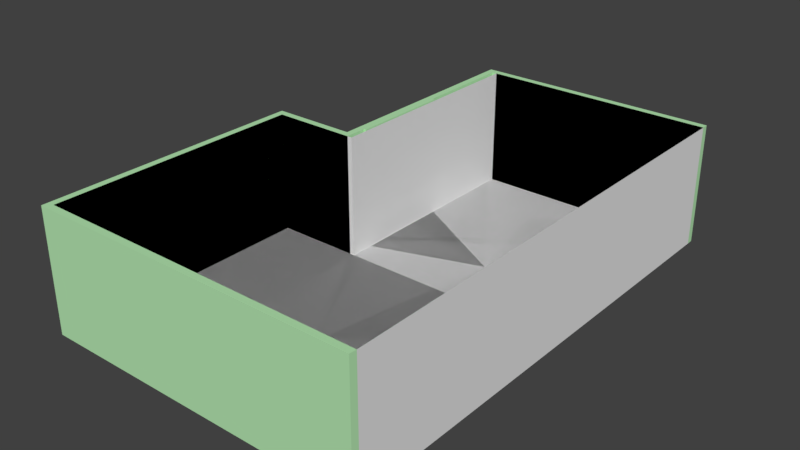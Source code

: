 # Source: bathroom-empty.blend  (saved by Blender 2.79.0; exported with 4.5.12 LTS)
import bpy
from mathutils import Matrix  # noqa: F401  (used for matrix-valued properties, if any)

bpy.ops.wm.read_factory_settings(use_empty=True)
scene = bpy.context.scene
scene.name = 'Scene'

# ---- collections
col_collection_1 = bpy.data.collections.new('Collection 1'); scene.collection.children.link(col_collection_1)

# ---- materials (node trees are filled in below, after node groups)
mat_material_007 = bpy.data.materials.new('Material.007')
mat_material_007.alpha_threshold = 0.0
mat_material_007.use_transparent_shadow = False
mat_material_007.diffuse_color = (0.4626, 0.8, 0.4424, 1.0)
mat_material_007.roughness = 0.5

# ---- material node trees

# ---- world
world_world = bpy.data.worlds.new('World'); scene.world = world_world
world_world.color = (0.05088, 0.05088, 0.05088)
world_world.use_sun_shadow = False
world_world.sun_shadow_jitter_overblur = 0.0
world_world.cycles.sampling_method = 'MANUAL'

# ---- meshes
me_roomcollider = bpy.data.meshes.new('RoomCollider')
me_roomcollider.from_pydata([(-0.8301, 0.4938, 5.96e-08), (-0.8301, 0.4938, 1.539), (-0.8301, 3.357, 5.96e-08), (-0.8301, 3.357, 1.539), (2.135, 0.4938, 5.96e-08), (2.135, 0.4938, 1.539), (2.135, 3.357, 5.96e-08), (2.135, 3.357, 1.539), (-0.8301, -2.732, 5.96e-08), (-0.8301, -2.732, 1.539), (2.135, -2.732, 5.96e-08), (2.135, -2.732, 1.539), (-1.957, 0.4938, 5.96e-08), (-1.957, 0.4938, 1.539), (-1.957, -2.732, 5.96e-08), (-1.957, -2.732, 1.539)], [], [(0, 2, 3, 1), (2, 6, 7, 3), (6, 4, 5, 7), (0, 8, 10, 4), (2, 0, 4, 6), (10, 8, 9, 11), (4, 10, 11, 5), (0, 12, 14, 8), (13, 15, 14, 12), (1, 13, 12, 0), (8, 14, 15, 9)])
me_roomcollider.use_remesh_preserve_volume = False
me_roomcollider.use_remesh_preserve_attributes = False
me_roomcollider.use_mirror_vertex_groups = False
me_roomcollider.update()
me_room = bpy.data.meshes.new('Room')
me_room.from_pydata([(-2.044, -2.818, 5.96e-08), (2.129, -2.818, 5.96e-08), (2.134, 3.443, 5.96e-08), (-0.9774, -2.818, 5.96e-08), (0.08889, -2.818, 5.96e-08), (1.063, -2.818, 5.96e-08), (1.155, 3.443, 5.96e-08), (0.08889, 3.443, 5.96e-08), (-0.9774, 3.443, 5.96e-08), (-2.044, 0.5805, 5.96e-08), (-2.044, -0.4857, 5.96e-08), (-0.9774, 0.5805, 5.96e-08), (-0.9774, 1.647, 5.96e-08), (-1.957, -0.4857, 5.96e-08), (-1.957, -2.732, 5.96e-08), (1.155, -2.732, 5.96e-08), (2.135, -2.732, 5.96e-08), (2.135, 1.647, 5.96e-08), (2.135, 3.357, 5.96e-08), (-0.9774, -2.732, 5.96e-08), (0.08889, -2.732, 5.96e-08), (1.155, 3.357, 5.96e-08), (0.08889, 3.357, 5.96e-08), (-0.8906, 3.357, 5.96e-08), (-0.8906, 1.647, 5.96e-08), (-1.957, 0.4938, 5.96e-08), (2.135, -0.4857, 5.96e-08), (2.135, 0.5805, 5.96e-08), (-0.8906, 0.4938, 5.96e-08), (-1.957, -0.4857, 1.539), (-1.957, -2.732, 1.539), (1.155, -2.732, 1.539), (2.135, -2.732, 1.539), (2.135, 3.357, 1.539), (-0.9774, -2.732, 1.539), (0.08889, -2.732, 1.539), (1.155, 3.357, 1.539), (0.08889, 3.357, 1.539), (-0.8906, 3.357, 1.539), (-0.8906, 1.647, 1.506), (-1.957, 0.4938, 1.539), (-0.8906, 0.4938, 1.539), (-2.044, -0.4857, 1.539), (-2.044, -2.818, 1.539), (1.063, -2.818, 1.539), (2.129, -2.818, 1.539), (2.134, 3.443, 1.539), (-0.9774, -2.818, 1.539), (0.08889, -2.818, 1.539), (1.155, 3.443, 1.539), (0.08889, 3.443, 1.539), (-0.9774, 3.443, 1.539), (-0.9774, 1.647, 1.539), (-2.044, 0.5805, 1.539), (-0.9774, 0.5805, 1.539), (2.135, 3.357, 1.154), (2.135, 3.357, 0.7696), (2.135, 3.357, 0.3848), (1.155, -2.732, 0.3848), (1.155, -2.732, 0.7696), (1.155, -2.732, 1.154), (-1.957, -2.732, 1.154), (-1.957, -2.732, 0.7696), (-1.957, -2.732, 0.3848), (2.135, -2.732, 0.3848), (2.135, -2.732, 0.7696), (2.135, -2.732, 1.154), (-1.957, -0.4857, 1.154), (-1.957, -0.4857, 0.7696), (-1.957, -0.4857, 0.3848), (-1.957, 0.4938, 0.3848), (-1.957, 0.4938, 0.7696), (-1.957, 0.4938, 1.154), (-0.9774, -2.732, 1.154), (-0.9774, -2.732, 0.7696), (-0.9774, -2.732, 0.3848), (0.08889, -2.732, 1.154), (0.08889, -2.732, 0.7696), (0.08889, -2.732, 0.3848), (-0.8906, 1.647, 0.3848), (-0.8906, 1.647, 0.8033), (-0.8906, 0.4938, 1.154), (-0.8906, 0.4938, 0.7696), (-0.8906, 0.4938, 0.3848), (1.155, 3.357, 1.154), (1.155, 3.357, 0.7696), (1.155, 3.357, 0.3848), (0.08889, 3.357, 1.154), (0.08889, 3.357, 0.7696), (0.08889, 3.357, 0.3848), (-0.8906, 3.357, 1.154), (-0.8906, 3.357, 0.7696), (-0.8906, 3.357, 0.3848), (2.135, 0.8471, 5.96e-08), (2.135, 1.114, 5.96e-08), (2.135, 1.38, 5.96e-08), (-0.8906, 0.782, 5.96e-08), (-0.8906, 1.07, 5.96e-08), (-0.8906, 1.359, 5.96e-08), (-0.9774, 0.8471, 5.96e-08), (-0.9774, 1.114, 5.96e-08), (-0.9774, 1.38, 5.96e-08), (-0.8906, 0.8157, 1.506), (-0.8906, 1.07, 1.506), (-0.8906, 1.359, 1.506), (-0.9774, 0.8471, 1.539), (-0.9774, 1.114, 1.539), (-0.9774, 1.38, 1.539), (-0.8906, 1.359, 0.3848), (-0.8906, 1.07, 0.3848), (-0.8906, 0.782, 0.3848), (-0.8906, 1.359, 0.8033), (-0.8906, 1.07, 0.8033), (-0.8906, 0.8157, 0.8033), (-0.8906, 0.8157, 1.154), (2.135, 2.074, 5.96e-08), (2.135, 2.502, 5.96e-08), (2.135, 2.929, 5.96e-08), (-0.8906, 2.074, 5.96e-08), (-0.8906, 2.502, 5.96e-08), (-0.8906, 2.929, 5.96e-08), (-0.9774, 2.096, 5.96e-08), (-0.9774, 2.545, 5.96e-08), (-0.9774, 2.994, 5.96e-08), (-0.8906, 2.041, 1.506), (-0.8906, 2.502, 1.539), (-0.8906, 2.929, 1.539), (-0.9774, 2.096, 1.539), (-0.9774, 2.545, 1.539), (-0.9774, 2.994, 1.539), (-0.8906, 2.929, 0.3848), (-0.8906, 2.502, 0.3848), (-0.8906, 2.074, 0.3848), (-0.8906, 2.929, 0.7696), (-0.8906, 2.502, 0.7696), (-0.8906, 2.041, 0.8033), (-0.8906, 2.929, 1.154), (-0.8906, 2.502, 1.154), (-0.8906, 2.074, 1.154), (-0.8906, 1.359, 1.539), (-0.8906, 1.647, 1.539), (-0.8906, 2.074, 0.7696), (-0.8906, 1.647, 0.7696), (-0.8906, 0.782, 1.539), (-0.8906, 1.07, 1.539), (-0.8906, 1.359, 0.7696), (-0.8906, 1.07, 0.7696), (-0.8906, 0.782, 0.7696), (-0.8906, 0.782, 1.154), (-0.8906, 2.074, 1.539), (-0.8906, 2.041, 1.154), (-0.9757, 1.647, 1.154), (-0.9757, 1.647, 1.506), (-0.9757, 1.647, 0.8033), (-0.9757, 2.041, 1.154), (-0.9757, 1.359, 1.154), (-0.9757, 1.07, 1.154), (-0.9757, 0.8157, 1.154), (-0.9757, 1.07, 0.8033), (-0.9757, 1.359, 0.8033), (-0.9757, 1.07, 1.506), (-0.9757, 1.359, 1.506), (-0.9757, 2.041, 0.8033), (-0.9757, 0.8157, 1.506), (-0.9757, 0.8157, 0.8033), (-0.9757, 2.041, 1.506), (-0.86, 1.359, 1.539), (-0.86, 1.647, 1.539), (-0.86, 2.074, 0.7696), (-0.86, 1.647, 0.7696), (-0.86, 0.782, 1.539), (-0.86, 1.07, 1.539), (-0.86, 1.359, 0.7696), (-0.86, 1.07, 0.7696), (-0.86, 0.782, 0.7696), (-0.86, 0.782, 1.154), (-0.86, 2.074, 1.539), (-0.86, 2.074, 1.154), (-0.86, 1.359, 1.506), (-0.86, 1.647, 1.506), (-0.86, 2.041, 0.8033), (-0.86, 1.647, 0.8033), (-0.86, 0.8157, 1.506), (-0.86, 1.07, 1.506), (-0.86, 1.359, 0.8033), (-0.86, 1.07, 0.8033), (-0.86, 0.8157, 0.8033), (-0.86, 0.8157, 1.154), (-0.86, 2.041, 1.506), (-0.86, 2.041, 1.154), (0.1198, -1.139, 5.588e-08), (0.5539, 1.27, 4.47e-08)], [], [(124, 39, 152, 165), (76, 73, 34, 35), (7, 8, 51, 50), (73, 61, 30, 34), (6, 7, 50, 49), (2, 6, 49, 46), (66, 60, 31, 32), (4, 5, 44, 48), (61, 67, 29, 30), (3, 4, 48, 47), (0, 3, 47, 43), (67, 72, 40, 29), (30, 29, 42, 43), (32, 31, 44, 45), (34, 30, 43, 47), (35, 34, 47, 48), (31, 35, 48, 44), (36, 33, 46, 49), (37, 36, 49, 50), (38, 37, 50, 51), (126, 38, 51, 129), (29, 40, 53, 42), (139, 140, 52, 107), (40, 41, 54, 53), (121, 12, 52, 127), (60, 76, 35, 31), (72, 81, 41, 40), (9, 10, 42, 53), (84, 55, 33, 36), (87, 84, 36, 37), (90, 87, 37, 38), (136, 90, 38, 126), (10, 0, 43, 42), (99, 11, 54, 105), (5, 1, 45, 44), (11, 9, 53, 54), (120, 23, 92, 130), (130, 92, 91, 133), (133, 91, 90, 136), (23, 22, 89, 92), (92, 89, 88, 91), (91, 88, 87, 90), (22, 21, 86, 89), (89, 86, 85, 88), (88, 85, 84, 87), (21, 18, 57, 86), (86, 57, 56, 85), (85, 56, 55, 84), (25, 28, 83, 70), (70, 83, 82, 71), (71, 82, 81, 72), (15, 20, 78, 58), (58, 78, 77, 59), (59, 77, 76, 60), (13, 25, 70, 69), (69, 70, 71, 68), (68, 71, 72, 67), (14, 13, 69, 63), (63, 69, 68, 62), (62, 68, 67, 61), (16, 15, 58, 64), (64, 58, 59, 65), (65, 59, 60, 66), (19, 14, 63, 75), (75, 63, 62, 74), (74, 62, 61, 73), (20, 19, 75, 78), (78, 75, 74, 77), (77, 74, 73, 76), (98, 24, 79, 108), (108, 79, 142, 145), (103, 102, 163, 160), (82, 147, 148, 81), (112, 111, 159, 158), (102, 114, 157, 163), (83, 110, 147, 82), (110, 109, 146, 147), (109, 108, 145, 146), (28, 96, 110, 83), (96, 97, 109, 110), (97, 98, 108, 109), (12, 101, 107, 52), (101, 100, 106, 107), (100, 99, 105, 106), (41, 143, 105, 54), (143, 144, 106, 105), (144, 139, 107, 106), (81, 148, 143, 41), (80, 135, 162, 153), (150, 124, 165, 154), (111, 80, 153, 159), (141, 134, 137, 138), (134, 133, 136, 137), (79, 132, 141, 142), (132, 131, 134, 141), (131, 130, 133, 134), (24, 118, 132, 79), (118, 119, 131, 132), (119, 120, 130, 131), (114, 113, 164, 157), (138, 137, 125, 149), (137, 136, 126, 125), (8, 123, 129, 51), (123, 122, 128, 129), (122, 121, 127, 128), (140, 149, 127, 52), (149, 125, 128, 127), (125, 126, 129, 128), (26, 27, 16), (13, 14, 25), (138, 149, 176, 177), (146, 145, 172, 173), (111, 112, 185, 184), (145, 142, 169, 172), (80, 111, 184, 181), (142, 141, 168, 169), (124, 150, 189, 188), (103, 104, 178, 183), (148, 147, 174, 175), (150, 135, 180, 189), (149, 140, 167, 176), (102, 103, 183, 182), (155, 151, 152, 161), (159, 153, 151, 155), (164, 158, 156, 157), (158, 159, 155, 156), (157, 156, 160, 163), (156, 155, 161, 160), (153, 162, 154, 151), (151, 154, 165, 152), (113, 112, 158, 164), (104, 103, 160, 161), (135, 150, 154, 162), (39, 104, 161, 152), (178, 179, 167, 166), (180, 181, 169, 168), (182, 183, 171, 170), (183, 178, 166, 171), (181, 184, 172, 169), (184, 185, 173, 172), (185, 186, 174, 173), (186, 187, 175, 174), (187, 182, 170, 175), (179, 188, 176, 167), (189, 180, 168, 177), (188, 189, 177, 176), (112, 113, 186, 185), (147, 146, 173, 174), (143, 148, 175, 170), (144, 143, 170, 171), (113, 114, 187, 186), (139, 144, 171, 166), (104, 39, 179, 178), (114, 102, 182, 187), (135, 80, 181, 180), (141, 138, 177, 168), (140, 139, 166, 167), (39, 124, 188, 179), (96, 28, 190, 191), (14, 19, 190), (19, 20, 190), (17, 115, 191), (97, 96, 191), (20, 15, 190), (95, 17, 191), (115, 116, 191), (98, 97, 191), (18, 21, 191), (24, 98, 191), (116, 117, 191), (21, 22, 191), (28, 25, 190), (118, 24, 191), (22, 23, 191), (27, 93, 191, 190), (15, 16, 190), (16, 27, 190), (119, 118, 191), (23, 120, 191), (93, 94, 191), (117, 18, 191), (25, 14, 190), (120, 119, 191), (94, 95, 191), (66, 32, 45, 1, 16, 64, 65), (57, 18, 2, 46, 33, 55, 56)])
me_room.materials.append(mat_material_007)
me_room.use_remesh_preserve_volume = False
me_room.use_remesh_preserve_attributes = False
me_room.use_mirror_vertex_groups = False
me_room.update()

# ---- objects
ob_roomcollider = bpy.data.objects.new('RoomCollider', me_roomcollider)
ob_room = bpy.data.objects.new('Room', me_room)

# ---- transforms, parenting, visibility, modifiers, constraints
ob_roomcollider.location = (0.0, 0.0, 0.0)
ob_roomcollider.lineart.crease_threshold = 0.0
ob_room.location = (0.0, 0.0, 0.0)
ob_room.lineart.crease_threshold = 0.0

# ---- collection membership
col_collection_1.objects.link(ob_roomcollider)
col_collection_1.objects.link(ob_room)

# ---- scene / render settings (as saved in the file)
scene.frame_start = 1; scene.frame_end = 250; scene.frame_set(1)
scene.render.engine = 'BLENDER_EEVEE_NEXT'
scene.render.resolution_percentage = 50
scene.render.dither_intensity = 0.0
scene.cycles.use_denoising = False
scene.cycles.samples = 128
scene.cycles.sampling_pattern = 'TABULATED_SOBOL'
scene.cycles.use_adaptive_sampling = False
scene.cycles.use_light_tree = False
scene.cycles.blur_glossy = 0.0
scene.cycles.sample_clamp_indirect = 0.0
scene.view_settings.view_transform = 'Standard'
bpy.context.view_layer.update()

# ---- added for rendering (the .blend has no active camera and no usable light): camera, sun
cam_auto = bpy.data.cameras.new('AutoCamera')
cam_auto.lens = 50.0
cam_auto.sensor_width = 36.0
cam_auto.clip_end = 1000.0
ob_auto_camera = bpy.data.objects.new('AutoCamera', cam_auto)
scene.collection.objects.link(ob_auto_camera)
ob_auto_camera.location = (7.15444, -8.21816, 6.45675)
ob_auto_camera.rotation_euler = (1.09748, -7.21219e-08, 0.694738)
scene.camera = ob_auto_camera
light_auto_sun = bpy.data.lights.new('AutoSun', 'SUN')
light_auto_sun.energy = 3.0
light_auto_sun.angle = 0.0523599
ob_auto_sun = bpy.data.objects.new('AutoSun', light_auto_sun)
scene.collection.objects.link(ob_auto_sun)
ob_auto_sun.rotation_euler = (0.872665, 0.174533, 0.523599)
bpy.context.view_layer.update()
